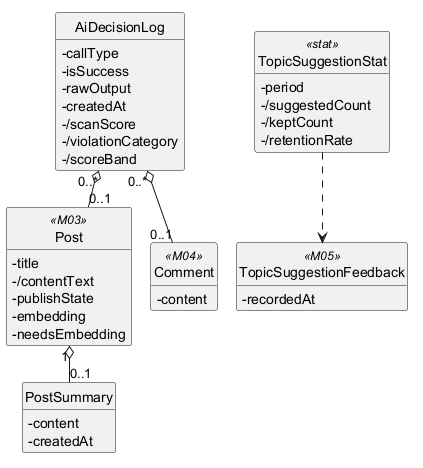

The diagram above was rendered by PlantUML. Its source (embedded in the PNG):
@startuml
!pragma layout smetana
hide circle
hide methods
skinparam classAttributeIconSize 0

class AiDecisionLog {
  -callType
  -isSuccess
  -rawOutput
  -createdAt
  -/scanScore
  -/violationCategory
  -/scoreBand
}
class PostSummary {
  -content
  -createdAt
}
class TopicSuggestionStat <<stat>> {
  -period
  -/suggestedCount
  -/keptCount
  -/retentionRate
}
class Post <<M03>> {
  -title
  -/contentText
  -publishState
  -embedding
  -needsEmbedding
}
class Comment <<M04>> {
  -content
}
class TopicSuggestionFeedback <<M05>> {
  -recordedAt
}

AiDecisionLog "0..*" o-- "0..1" Post
AiDecisionLog "0..*" o-- "0..1" Comment
Post "1" o-- "0..1" PostSummary
TopicSuggestionStat ..> TopicSuggestionFeedback

@enduml